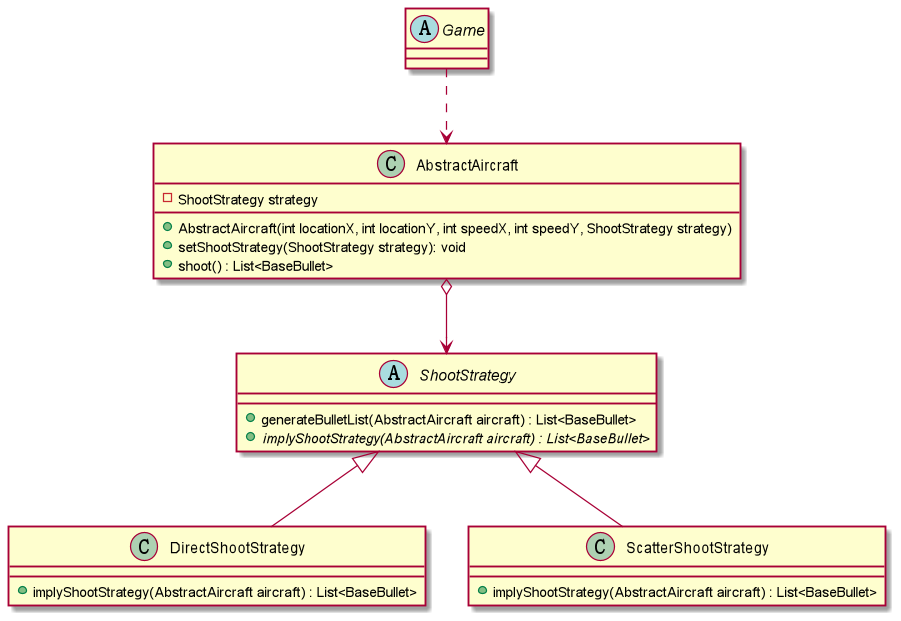

The diagram above was rendered by PlantUML. Its source (embedded in the PNG):
@startuml

Abstract class Game {

}

class AbstractAircraft {
    - ShootStrategy strategy
    + AbstractAircraft(int locationX, int locationY, int speedX, int speedY, ShootStrategy strategy)
    + setShootStrategy(ShootStrategy strategy): void
    + shoot() : List<BaseBullet>
}

class DirectShootStrategy {
    + implyShootStrategy(AbstractAircraft aircraft) : List<BaseBullet>
}

class ScatterShootStrategy {
    + implyShootStrategy(AbstractAircraft aircraft) : List<BaseBullet>
}

abstract class ShootStrategy{
    + generateBulletList(AbstractAircraft aircraft) : List<BaseBullet>
    + {abstract} implyShootStrategy(AbstractAircraft aircraft) : List<BaseBullet>
}

ShootStrategy <|-- ScatterShootStrategy
ShootStrategy <|-- DirectShootStrategy
AbstractAircraft o--> ShootStrategy
Game ..> AbstractAircraft

@enduml